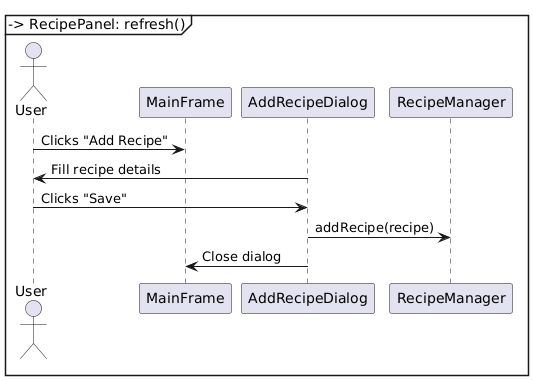

The diagram above was rendered by PlantUML. Its source (embedded in the PNG):
@startuml
actor User
User -> MainFrame: Clicks "Add Recipe"
MainFrame -> AddRecipeDialog: openAddRecipeDialog()
AddRecipeDialog -> User: Fill recipe details
User -> AddRecipeDialog: Clicks "Save"
AddRecipeDialog -> RecipeManager: addRecipe(recipe)
AddRecipeDialog -> MainFrame: Close dialog
MainFrame -> RecipePanel: refresh()
@enduml